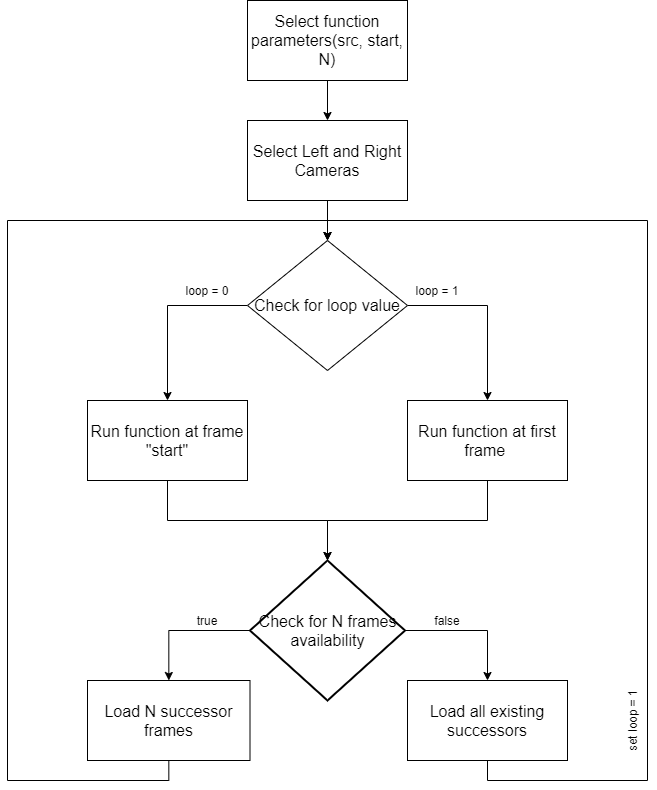

The diagram above was exported from draw.io. Its source (the exported page's mxGraphModel, read from the mxfile embedded in the PNG):
<mxGraphModel dx="1730" dy="830" grid="1" gridSize="10" guides="1" tooltips="1" connect="1" arrows="1" fold="1" page="1" pageScale="1" pageWidth="850" pageHeight="1100" math="0" shadow="0">
  <root>
    <mxCell id="0" />
    <mxCell id="1" parent="0" />
    <mxCell id="bTt686tVjSh3qovMxbJ0-22" value="" style="edgeStyle=orthogonalEdgeStyle;rounded=0;orthogonalLoop=1;jettySize=auto;html=1;" parent="1" source="Nktx5PtwIBjArg7gDlWx-1" target="bTt686tVjSh3qovMxbJ0-17" edge="1">
      <mxGeometry relative="1" as="geometry" />
    </mxCell>
    <mxCell id="bTt686tVjSh3qovMxbJ0-1" value="&lt;font style=&quot;font-size: 16px&quot;&gt;Select function parameters(src, start, N)&lt;/font&gt;" style="rounded=0;whiteSpace=wrap;html=1;" parent="1" vertex="1">
      <mxGeometry x="320" width="160" height="80" as="geometry" />
    </mxCell>
    <mxCell id="Nktx5PtwIBjArg7gDlWx-9" style="edgeStyle=orthogonalEdgeStyle;rounded=0;orthogonalLoop=1;jettySize=auto;html=1;entryX=0.5;entryY=0;entryDx=0;entryDy=0;exitX=0.5;exitY=1;exitDx=0;exitDy=0;" edge="1" parent="1" source="bTt686tVjSh3qovMxbJ0-3">
      <mxGeometry relative="1" as="geometry">
        <mxPoint x="400" y="560" as="targetPoint" />
      </mxGeometry>
    </mxCell>
    <mxCell id="bTt686tVjSh3qovMxbJ0-3" value="&lt;font style=&quot;font-size: 16px&quot;&gt;Run function at frame &quot;start&quot;&lt;/font&gt;" style="rounded=0;whiteSpace=wrap;html=1;" parent="1" vertex="1">
      <mxGeometry x="160" y="400" width="160" height="80" as="geometry" />
    </mxCell>
    <mxCell id="Nktx5PtwIBjArg7gDlWx-27" style="edgeStyle=orthogonalEdgeStyle;rounded=0;orthogonalLoop=1;jettySize=auto;html=1;entryX=0.5;entryY=0;entryDx=0;entryDy=0;" edge="1" parent="1" source="bTt686tVjSh3qovMxbJ0-7" target="bTt686tVjSh3qovMxbJ0-17">
      <mxGeometry relative="1" as="geometry">
        <mxPoint x="70" y="240" as="targetPoint" />
        <Array as="points">
          <mxPoint x="80" y="780" />
          <mxPoint x="80" y="220" />
          <mxPoint x="400" y="220" />
        </Array>
      </mxGeometry>
    </mxCell>
    <mxCell id="bTt686tVjSh3qovMxbJ0-7" value="&lt;span style=&quot;font-size: 16px&quot;&gt;Load N successor frames&lt;/span&gt;" style="rounded=0;whiteSpace=wrap;html=1;" parent="1" vertex="1">
      <mxGeometry x="160" y="680" width="162.5" height="80" as="geometry" />
    </mxCell>
    <mxCell id="Nktx5PtwIBjArg7gDlWx-10" style="edgeStyle=orthogonalEdgeStyle;rounded=0;orthogonalLoop=1;jettySize=auto;html=1;exitX=0.5;exitY=1;exitDx=0;exitDy=0;" edge="1" parent="1" source="bTt686tVjSh3qovMxbJ0-11">
      <mxGeometry relative="1" as="geometry">
        <mxPoint x="400" y="560" as="targetPoint" />
      </mxGeometry>
    </mxCell>
    <mxCell id="bTt686tVjSh3qovMxbJ0-11" value="&lt;span style=&quot;font-size: 16px&quot;&gt;Run function at first frame&amp;nbsp;&lt;/span&gt;" style="rounded=0;whiteSpace=wrap;html=1;" parent="1" vertex="1">
      <mxGeometry x="480" y="400" width="160" height="80" as="geometry" />
    </mxCell>
    <mxCell id="Nktx5PtwIBjArg7gDlWx-23" style="edgeStyle=orthogonalEdgeStyle;rounded=0;orthogonalLoop=1;jettySize=auto;html=1;entryX=0.5;entryY=0;entryDx=0;entryDy=0;exitX=0;exitY=0.5;exitDx=0;exitDy=0;" edge="1" parent="1" source="bTt686tVjSh3qovMxbJ0-17" target="bTt686tVjSh3qovMxbJ0-3">
      <mxGeometry relative="1" as="geometry" />
    </mxCell>
    <mxCell id="Nktx5PtwIBjArg7gDlWx-24" style="edgeStyle=orthogonalEdgeStyle;rounded=0;orthogonalLoop=1;jettySize=auto;html=1;entryX=0.5;entryY=0;entryDx=0;entryDy=0;exitX=1;exitY=0.5;exitDx=0;exitDy=0;" edge="1" parent="1" source="bTt686tVjSh3qovMxbJ0-17" target="bTt686tVjSh3qovMxbJ0-11">
      <mxGeometry relative="1" as="geometry" />
    </mxCell>
    <mxCell id="bTt686tVjSh3qovMxbJ0-17" value="&lt;font style=&quot;font-size: 16px&quot;&gt;Check for loop value&lt;/font&gt;" style="rhombus;whiteSpace=wrap;html=1;" parent="1" vertex="1">
      <mxGeometry x="320" y="240" width="160" height="130" as="geometry" />
    </mxCell>
    <mxCell id="bTt686tVjSh3qovMxbJ0-20" value="loop = 1" style="text;html=1;strokeColor=none;fillColor=none;align=center;verticalAlign=middle;whiteSpace=wrap;rounded=0;" parent="1" vertex="1">
      <mxGeometry x="480" y="280" width="60" height="20" as="geometry" />
    </mxCell>
    <mxCell id="bTt686tVjSh3qovMxbJ0-21" value="loop = 0" style="text;html=1;strokeColor=none;fillColor=none;align=center;verticalAlign=middle;whiteSpace=wrap;rounded=0;" parent="1" vertex="1">
      <mxGeometry x="250" y="280" width="60" height="20" as="geometry" />
    </mxCell>
    <mxCell id="Nktx5PtwIBjArg7gDlWx-1" value="&lt;span style=&quot;font-size: 16px&quot;&gt;Select Left and Right Cameras&lt;/span&gt;" style="rounded=0;whiteSpace=wrap;html=1;" vertex="1" parent="1">
      <mxGeometry x="320" y="120" width="160" height="80" as="geometry" />
    </mxCell>
    <mxCell id="Nktx5PtwIBjArg7gDlWx-2" value="" style="edgeStyle=orthogonalEdgeStyle;rounded=0;orthogonalLoop=1;jettySize=auto;html=1;" edge="1" parent="1" source="bTt686tVjSh3qovMxbJ0-1" target="Nktx5PtwIBjArg7gDlWx-1">
      <mxGeometry relative="1" as="geometry">
        <mxPoint x="360" y="90" as="sourcePoint" />
        <mxPoint x="360" y="180" as="targetPoint" />
      </mxGeometry>
    </mxCell>
    <mxCell id="Nktx5PtwIBjArg7gDlWx-12" style="edgeStyle=orthogonalEdgeStyle;rounded=0;orthogonalLoop=1;jettySize=auto;html=1;exitX=0;exitY=0.5;exitDx=0;exitDy=0;exitPerimeter=0;" edge="1" parent="1" source="Nktx5PtwIBjArg7gDlWx-11" target="bTt686tVjSh3qovMxbJ0-7">
      <mxGeometry relative="1" as="geometry" />
    </mxCell>
    <mxCell id="Nktx5PtwIBjArg7gDlWx-26" style="edgeStyle=orthogonalEdgeStyle;rounded=0;orthogonalLoop=1;jettySize=auto;html=1;entryX=0.5;entryY=0;entryDx=0;entryDy=0;" edge="1" parent="1" source="Nktx5PtwIBjArg7gDlWx-11" target="Nktx5PtwIBjArg7gDlWx-18">
      <mxGeometry relative="1" as="geometry" />
    </mxCell>
    <mxCell id="Nktx5PtwIBjArg7gDlWx-11" value="&lt;span style=&quot;font-size: 16px&quot;&gt;Check for N frames availability&lt;/span&gt;" style="strokeWidth=2;html=1;shape=mxgraph.flowchart.decision;whiteSpace=wrap;" vertex="1" parent="1">
      <mxGeometry x="322.5" y="560" width="155" height="140" as="geometry" />
    </mxCell>
    <mxCell id="Nktx5PtwIBjArg7gDlWx-13" value="true" style="text;html=1;strokeColor=none;fillColor=none;align=center;verticalAlign=middle;whiteSpace=wrap;rounded=0;" vertex="1" parent="1">
      <mxGeometry x="250" y="610" width="60" height="20" as="geometry" />
    </mxCell>
    <mxCell id="Nktx5PtwIBjArg7gDlWx-28" style="edgeStyle=orthogonalEdgeStyle;rounded=0;orthogonalLoop=1;jettySize=auto;html=1;entryX=0.5;entryY=0;entryDx=0;entryDy=0;exitX=0.5;exitY=1;exitDx=0;exitDy=0;" edge="1" parent="1" source="Nktx5PtwIBjArg7gDlWx-18" target="bTt686tVjSh3qovMxbJ0-17">
      <mxGeometry relative="1" as="geometry">
        <mxPoint x="400" y="220" as="targetPoint" />
        <Array as="points">
          <mxPoint x="560" y="780" />
          <mxPoint x="720" y="780" />
          <mxPoint x="720" y="220" />
          <mxPoint x="400" y="220" />
        </Array>
      </mxGeometry>
    </mxCell>
    <mxCell id="Nktx5PtwIBjArg7gDlWx-18" value="&lt;span style=&quot;font-size: 16px&quot;&gt;Load all existing successors&lt;/span&gt;" style="rounded=0;whiteSpace=wrap;html=1;" vertex="1" parent="1">
      <mxGeometry x="480" y="680" width="160" height="80" as="geometry" />
    </mxCell>
    <mxCell id="Nktx5PtwIBjArg7gDlWx-20" value="false" style="text;html=1;strokeColor=none;fillColor=none;align=center;verticalAlign=middle;whiteSpace=wrap;rounded=0;" vertex="1" parent="1">
      <mxGeometry x="490" y="610" width="60" height="20" as="geometry" />
    </mxCell>
    <mxCell id="Nktx5PtwIBjArg7gDlWx-29" value="set loop = 1" style="text;html=1;strokeColor=none;fillColor=none;align=center;verticalAlign=middle;whiteSpace=wrap;rounded=0;rotation=-90;" vertex="1" parent="1">
      <mxGeometry x="670" y="710" width="70" height="20" as="geometry" />
    </mxCell>
  </root>
</mxGraphModel>